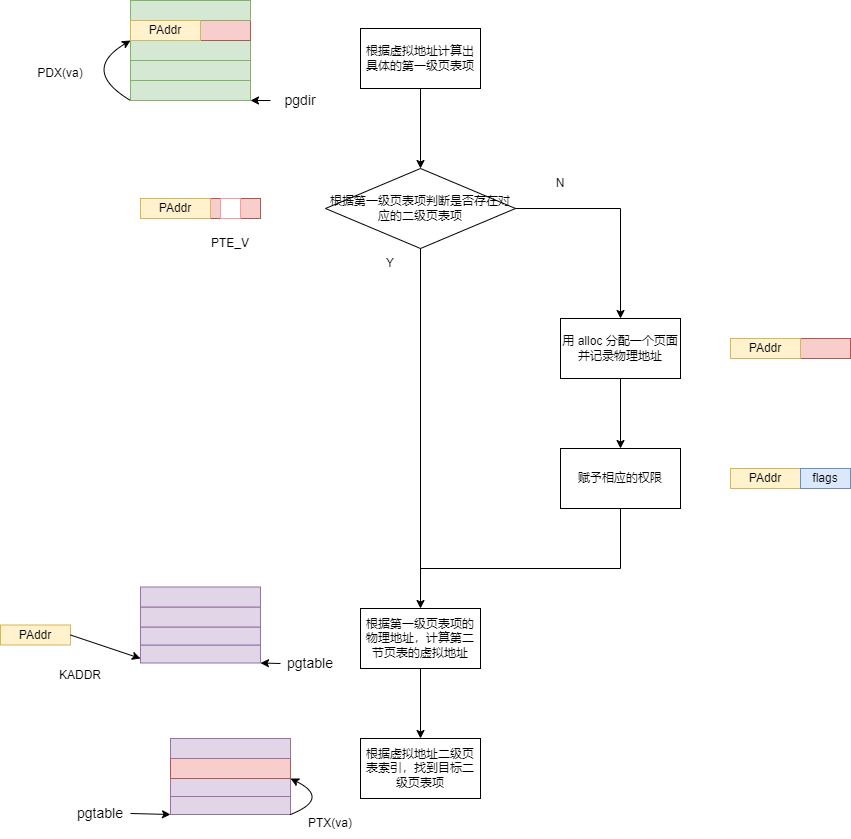

The diagram above was exported from draw.io. Its source (the exported page's mxGraphModel, read from the mxfile embedded in the PNG):
<mxGraphModel dx="1865" dy="649" grid="1" gridSize="10" guides="1" tooltips="1" connect="1" arrows="1" fold="1" page="1" pageScale="1" pageWidth="827" pageHeight="1169" math="0" shadow="0">
  <root>
    <mxCell id="0" />
    <mxCell id="1" parent="0" />
    <mxCell id="qzRtT3ZZk9Q7XNU4nC-g-1" value="根据虚拟地址计算出具体的第一级页表项" style="rounded=0;whiteSpace=wrap;html=1;" vertex="1" parent="1">
      <mxGeometry x="300" y="200" width="120" height="60" as="geometry" />
    </mxCell>
    <mxCell id="qzRtT3ZZk9Q7XNU4nC-g-2" value="" style="rounded=0;whiteSpace=wrap;html=1;fillColor=#d5e8d4;strokeColor=#82b366;" vertex="1" parent="1">
      <mxGeometry x="70" y="252" width="120" height="20" as="geometry" />
    </mxCell>
    <mxCell id="qzRtT3ZZk9Q7XNU4nC-g-3" value="" style="rounded=0;whiteSpace=wrap;html=1;fillColor=#d5e8d4;strokeColor=#82b366;" vertex="1" parent="1">
      <mxGeometry x="70" y="232" width="120" height="20" as="geometry" />
    </mxCell>
    <mxCell id="qzRtT3ZZk9Q7XNU4nC-g-4" value="" style="rounded=0;whiteSpace=wrap;html=1;fillColor=#d5e8d4;strokeColor=#82b366;" vertex="1" parent="1">
      <mxGeometry x="70" y="212" width="120" height="20" as="geometry" />
    </mxCell>
    <mxCell id="qzRtT3ZZk9Q7XNU4nC-g-5" value="" style="rounded=0;whiteSpace=wrap;html=1;fillColor=#f8cecc;strokeColor=#b85450;" vertex="1" parent="1">
      <mxGeometry x="70" y="192" width="120" height="20" as="geometry" />
    </mxCell>
    <mxCell id="qzRtT3ZZk9Q7XNU4nC-g-6" value="" style="curved=1;endArrow=classic;html=1;rounded=0;exitX=0;exitY=1;exitDx=0;exitDy=0;entryX=0;entryY=1;entryDx=0;entryDy=0;" edge="1" parent="1" source="qzRtT3ZZk9Q7XNU4nC-g-2" target="qzRtT3ZZk9Q7XNU4nC-g-5">
      <mxGeometry width="50" height="50" relative="1" as="geometry">
        <mxPoint x="-110" y="352" as="sourcePoint" />
        <mxPoint x="-60" y="302" as="targetPoint" />
        <Array as="points">
          <mxPoint x="20" y="242" />
        </Array>
      </mxGeometry>
    </mxCell>
    <mxCell id="qzRtT3ZZk9Q7XNU4nC-g-7" value="PDX(va)" style="text;html=1;strokeColor=none;fillColor=none;align=center;verticalAlign=middle;whiteSpace=wrap;rounded=0;" vertex="1" parent="1">
      <mxGeometry x="-30" y="230" width="60" height="30" as="geometry" />
    </mxCell>
    <mxCell id="qzRtT3ZZk9Q7XNU4nC-g-8" value="&lt;font style=&quot;font-size: 14px&quot;&gt;pgdir&lt;/font&gt;" style="text;html=1;strokeColor=none;fillColor=none;align=center;verticalAlign=middle;whiteSpace=wrap;rounded=0;" vertex="1" parent="1">
      <mxGeometry x="210" y="257" width="60" height="30" as="geometry" />
    </mxCell>
    <mxCell id="qzRtT3ZZk9Q7XNU4nC-g-9" style="edgeStyle=orthogonalEdgeStyle;rounded=0;orthogonalLoop=1;jettySize=auto;html=1;exitX=0.5;exitY=1;exitDx=0;exitDy=0;" edge="1" parent="1" source="qzRtT3ZZk9Q7XNU4nC-g-8" target="qzRtT3ZZk9Q7XNU4nC-g-8">
      <mxGeometry relative="1" as="geometry" />
    </mxCell>
    <mxCell id="qzRtT3ZZk9Q7XNU4nC-g-10" value="" style="endArrow=classic;html=1;rounded=0;entryX=1;entryY=1;entryDx=0;entryDy=0;exitX=0;exitY=0.5;exitDx=0;exitDy=0;" edge="1" parent="1" source="qzRtT3ZZk9Q7XNU4nC-g-8" target="qzRtT3ZZk9Q7XNU4nC-g-2">
      <mxGeometry width="50" height="50" relative="1" as="geometry">
        <mxPoint x="-110" y="352" as="sourcePoint" />
        <mxPoint x="-60" y="302" as="targetPoint" />
      </mxGeometry>
    </mxCell>
    <mxCell id="qzRtT3ZZk9Q7XNU4nC-g-11" value="" style="rounded=0;whiteSpace=wrap;html=1;fillColor=#d5e8d4;strokeColor=#82b366;" vertex="1" parent="1">
      <mxGeometry x="70" y="172" width="120" height="20" as="geometry" />
    </mxCell>
    <mxCell id="qzRtT3ZZk9Q7XNU4nC-g-12" value="根据第一级页表项判断是否存在对应的二级页表项" style="rhombus;whiteSpace=wrap;html=1;" vertex="1" parent="1">
      <mxGeometry x="265" y="340" width="190" height="80" as="geometry" />
    </mxCell>
    <mxCell id="qzRtT3ZZk9Q7XNU4nC-g-13" value="" style="rounded=0;whiteSpace=wrap;html=1;fillColor=#f8cecc;strokeColor=#b85450;" vertex="1" parent="1">
      <mxGeometry x="80" y="370" width="120" height="20" as="geometry" />
    </mxCell>
    <mxCell id="qzRtT3ZZk9Q7XNU4nC-g-14" value="" style="rounded=0;whiteSpace=wrap;html=1;strokeColor=#FF9999;" vertex="1" parent="1">
      <mxGeometry x="160" y="370" width="20" height="20" as="geometry" />
    </mxCell>
    <mxCell id="qzRtT3ZZk9Q7XNU4nC-g-15" value="PTE_V" style="text;html=1;strokeColor=none;fillColor=none;align=center;verticalAlign=middle;whiteSpace=wrap;rounded=0;" vertex="1" parent="1">
      <mxGeometry x="140" y="400" width="60" height="30" as="geometry" />
    </mxCell>
    <mxCell id="qzRtT3ZZk9Q7XNU4nC-g-16" value="" style="endArrow=classic;html=1;rounded=0;fontColor=#000000;exitX=0.5;exitY=1;exitDx=0;exitDy=0;entryX=0.5;entryY=0;entryDx=0;entryDy=0;" edge="1" parent="1" source="qzRtT3ZZk9Q7XNU4nC-g-1" target="qzRtT3ZZk9Q7XNU4nC-g-12">
      <mxGeometry width="50" height="50" relative="1" as="geometry">
        <mxPoint x="360" y="430" as="sourcePoint" />
        <mxPoint x="410" y="380" as="targetPoint" />
      </mxGeometry>
    </mxCell>
    <mxCell id="qzRtT3ZZk9Q7XNU4nC-g-17" value="" style="endArrow=classic;html=1;rounded=0;fontColor=#000000;exitX=0.5;exitY=1;exitDx=0;exitDy=0;" edge="1" parent="1" source="qzRtT3ZZk9Q7XNU4nC-g-12">
      <mxGeometry width="50" height="50" relative="1" as="geometry">
        <mxPoint x="360" y="430" as="sourcePoint" />
        <mxPoint x="360" y="780" as="targetPoint" />
      </mxGeometry>
    </mxCell>
    <mxCell id="qzRtT3ZZk9Q7XNU4nC-g-19" value="Y" style="text;html=1;strokeColor=none;fillColor=none;align=center;verticalAlign=middle;whiteSpace=wrap;rounded=0;labelBackgroundColor=#FFFFFF;fontColor=#000000;" vertex="1" parent="1">
      <mxGeometry x="300" y="420" width="60" height="30" as="geometry" />
    </mxCell>
    <mxCell id="qzRtT3ZZk9Q7XNU4nC-g-20" value="" style="endArrow=classic;html=1;rounded=0;fontColor=#000000;exitX=1;exitY=0.5;exitDx=0;exitDy=0;entryX=0.5;entryY=0;entryDx=0;entryDy=0;" edge="1" parent="1" source="qzRtT3ZZk9Q7XNU4nC-g-12" target="qzRtT3ZZk9Q7XNU4nC-g-22">
      <mxGeometry width="50" height="50" relative="1" as="geometry">
        <mxPoint x="460" y="400" as="sourcePoint" />
        <mxPoint x="560" y="560" as="targetPoint" />
        <Array as="points">
          <mxPoint x="560" y="380" />
        </Array>
      </mxGeometry>
    </mxCell>
    <mxCell id="qzRtT3ZZk9Q7XNU4nC-g-21" value="N" style="text;html=1;strokeColor=none;fillColor=none;align=center;verticalAlign=middle;whiteSpace=wrap;rounded=0;labelBackgroundColor=#FFFFFF;fontColor=#000000;" vertex="1" parent="1">
      <mxGeometry x="470" y="340" width="60" height="30" as="geometry" />
    </mxCell>
    <mxCell id="qzRtT3ZZk9Q7XNU4nC-g-22" value="用 alloc 分配一个页面并记录物理地址" style="rounded=0;whiteSpace=wrap;html=1;labelBackgroundColor=#FFFFFF;fontColor=#000000;strokeColor=#000000;" vertex="1" parent="1">
      <mxGeometry x="500" y="490" width="120" height="60" as="geometry" />
    </mxCell>
    <mxCell id="qzRtT3ZZk9Q7XNU4nC-g-23" value="" style="rounded=0;whiteSpace=wrap;html=1;fillColor=#f8cecc;strokeColor=#b85450;" vertex="1" parent="1">
      <mxGeometry x="670" y="510" width="120" height="20" as="geometry" />
    </mxCell>
    <mxCell id="qzRtT3ZZk9Q7XNU4nC-g-25" value="PAddr" style="rounded=0;whiteSpace=wrap;html=1;fillColor=#fff2cc;strokeColor=#d6b656;" vertex="1" parent="1">
      <mxGeometry x="670" y="510" width="70" height="20" as="geometry" />
    </mxCell>
    <mxCell id="qzRtT3ZZk9Q7XNU4nC-g-26" value="赋予相应的权限" style="rounded=0;whiteSpace=wrap;html=1;labelBackgroundColor=#FFFFFF;fontColor=#000000;strokeColor=#000000;" vertex="1" parent="1">
      <mxGeometry x="500" y="620" width="120" height="60" as="geometry" />
    </mxCell>
    <mxCell id="qzRtT3ZZk9Q7XNU4nC-g-27" value="" style="endArrow=classic;html=1;rounded=0;fontColor=#000000;exitX=0.5;exitY=1;exitDx=0;exitDy=0;entryX=0.5;entryY=0;entryDx=0;entryDy=0;" edge="1" parent="1" source="qzRtT3ZZk9Q7XNU4nC-g-22" target="qzRtT3ZZk9Q7XNU4nC-g-26">
      <mxGeometry width="50" height="50" relative="1" as="geometry">
        <mxPoint x="270" y="530" as="sourcePoint" />
        <mxPoint x="320" y="480" as="targetPoint" />
      </mxGeometry>
    </mxCell>
    <mxCell id="qzRtT3ZZk9Q7XNU4nC-g-28" value="" style="rounded=0;whiteSpace=wrap;html=1;fillColor=#dae8fc;strokeColor=#6c8ebf;" vertex="1" parent="1">
      <mxGeometry x="670" y="640" width="120" height="20" as="geometry" />
    </mxCell>
    <mxCell id="qzRtT3ZZk9Q7XNU4nC-g-29" value="PAddr" style="rounded=0;whiteSpace=wrap;html=1;fillColor=#fff2cc;strokeColor=#d6b656;" vertex="1" parent="1">
      <mxGeometry x="670" y="640" width="70" height="20" as="geometry" />
    </mxCell>
    <mxCell id="qzRtT3ZZk9Q7XNU4nC-g-31" value="flags" style="rounded=0;whiteSpace=wrap;html=1;fillColor=#dae8fc;strokeColor=#6c8ebf;" vertex="1" parent="1">
      <mxGeometry x="740" y="640" width="50" height="20" as="geometry" />
    </mxCell>
    <mxCell id="qzRtT3ZZk9Q7XNU4nC-g-32" value="" style="endArrow=none;html=1;rounded=0;fontColor=#000000;entryX=0.5;entryY=1;entryDx=0;entryDy=0;" edge="1" parent="1" target="qzRtT3ZZk9Q7XNU4nC-g-26">
      <mxGeometry width="50" height="50" relative="1" as="geometry">
        <mxPoint x="360" y="740" as="sourcePoint" />
        <mxPoint x="440" y="480" as="targetPoint" />
        <Array as="points">
          <mxPoint x="560" y="740" />
        </Array>
      </mxGeometry>
    </mxCell>
    <mxCell id="qzRtT3ZZk9Q7XNU4nC-g-34" value="根据第一级页表项的物理地址，计算第二节页表的虚拟地址" style="rounded=0;whiteSpace=wrap;html=1;" vertex="1" parent="1">
      <mxGeometry x="300" y="780" width="120" height="60" as="geometry" />
    </mxCell>
    <mxCell id="qzRtT3ZZk9Q7XNU4nC-g-35" value="PAddr" style="rounded=0;whiteSpace=wrap;html=1;fillColor=#fff2cc;strokeColor=#d6b656;" vertex="1" parent="1">
      <mxGeometry x="-60" y="796.5" width="70" height="20" as="geometry" />
    </mxCell>
    <mxCell id="qzRtT3ZZk9Q7XNU4nC-g-36" value="PAddr" style="rounded=0;whiteSpace=wrap;html=1;fillColor=#fff2cc;strokeColor=#d6b656;" vertex="1" parent="1">
      <mxGeometry x="70" y="192" width="70" height="20" as="geometry" />
    </mxCell>
    <mxCell id="qzRtT3ZZk9Q7XNU4nC-g-37" value="PAddr" style="rounded=0;whiteSpace=wrap;html=1;fillColor=#fff2cc;strokeColor=#d6b656;" vertex="1" parent="1">
      <mxGeometry x="80" y="370" width="70" height="20" as="geometry" />
    </mxCell>
    <mxCell id="qzRtT3ZZk9Q7XNU4nC-g-38" value="" style="endArrow=classic;html=1;rounded=0;fontColor=#000000;exitX=1;exitY=0.5;exitDx=0;exitDy=0;entryX=0;entryY=0.75;entryDx=0;entryDy=0;" edge="1" parent="1" source="qzRtT3ZZk9Q7XNU4nC-g-35" target="qzRtT3ZZk9Q7XNU4nC-g-39">
      <mxGeometry width="50" height="50" relative="1" as="geometry">
        <mxPoint x="-90" y="696.5" as="sourcePoint" />
        <mxPoint x="60" y="796.5" as="targetPoint" />
      </mxGeometry>
    </mxCell>
    <mxCell id="qzRtT3ZZk9Q7XNU4nC-g-39" value="" style="rounded=0;whiteSpace=wrap;html=1;fillColor=#e1d5e7;strokeColor=#9673a6;" vertex="1" parent="1">
      <mxGeometry x="80" y="816.5" width="120" height="18" as="geometry" />
    </mxCell>
    <mxCell id="qzRtT3ZZk9Q7XNU4nC-g-42" value="" style="rounded=0;whiteSpace=wrap;html=1;fillColor=#e1d5e7;strokeColor=#9673a6;" vertex="1" parent="1">
      <mxGeometry x="80" y="798.5" width="120" height="18" as="geometry" />
    </mxCell>
    <mxCell id="qzRtT3ZZk9Q7XNU4nC-g-43" value="" style="rounded=0;whiteSpace=wrap;html=1;fillColor=#e1d5e7;strokeColor=#9673a6;" vertex="1" parent="1">
      <mxGeometry x="80" y="778.5" width="120" height="20" as="geometry" />
    </mxCell>
    <mxCell id="qzRtT3ZZk9Q7XNU4nC-g-44" value="" style="rounded=0;whiteSpace=wrap;html=1;fillColor=#e1d5e7;strokeColor=#9673a6;" vertex="1" parent="1">
      <mxGeometry x="80" y="758.5" width="120" height="20" as="geometry" />
    </mxCell>
    <mxCell id="qzRtT3ZZk9Q7XNU4nC-g-45" value="KADDR" style="text;html=1;strokeColor=none;fillColor=none;align=center;verticalAlign=middle;whiteSpace=wrap;rounded=0;labelBackgroundColor=#FFFFFF;fontColor=#000000;" vertex="1" parent="1">
      <mxGeometry x="-10" y="831.5" width="60" height="30" as="geometry" />
    </mxCell>
    <mxCell id="qzRtT3ZZk9Q7XNU4nC-g-46" value="根据虚拟地址二级页表索引，找到目标二级页表项" style="rounded=0;whiteSpace=wrap;html=1;" vertex="1" parent="1">
      <mxGeometry x="300" y="910" width="120" height="60" as="geometry" />
    </mxCell>
    <mxCell id="qzRtT3ZZk9Q7XNU4nC-g-47" value="" style="endArrow=classic;html=1;rounded=0;fontColor=#000000;exitX=0.5;exitY=1;exitDx=0;exitDy=0;entryX=0.5;entryY=0;entryDx=0;entryDy=0;" edge="1" parent="1" source="qzRtT3ZZk9Q7XNU4nC-g-34" target="qzRtT3ZZk9Q7XNU4nC-g-46">
      <mxGeometry width="50" height="50" relative="1" as="geometry">
        <mxPoint x="340" y="760" as="sourcePoint" />
        <mxPoint x="390" y="710" as="targetPoint" />
      </mxGeometry>
    </mxCell>
    <mxCell id="qzRtT3ZZk9Q7XNU4nC-g-48" value="" style="rounded=0;whiteSpace=wrap;html=1;fillColor=#e1d5e7;strokeColor=#9673a6;" vertex="1" parent="1">
      <mxGeometry x="110" y="968" width="120" height="18" as="geometry" />
    </mxCell>
    <mxCell id="qzRtT3ZZk9Q7XNU4nC-g-49" value="" style="rounded=0;whiteSpace=wrap;html=1;fillColor=#e1d5e7;strokeColor=#9673a6;" vertex="1" parent="1">
      <mxGeometry x="110" y="950" width="120" height="18" as="geometry" />
    </mxCell>
    <mxCell id="qzRtT3ZZk9Q7XNU4nC-g-50" value="" style="rounded=0;whiteSpace=wrap;html=1;fillColor=#f8cecc;strokeColor=#b85450;" vertex="1" parent="1">
      <mxGeometry x="110" y="930" width="120" height="20" as="geometry" />
    </mxCell>
    <mxCell id="qzRtT3ZZk9Q7XNU4nC-g-51" value="" style="rounded=0;whiteSpace=wrap;html=1;fillColor=#e1d5e7;strokeColor=#9673a6;" vertex="1" parent="1">
      <mxGeometry x="110" y="910" width="120" height="20" as="geometry" />
    </mxCell>
    <mxCell id="qzRtT3ZZk9Q7XNU4nC-g-52" value="pgtable" style="text;html=1;strokeColor=none;fillColor=none;align=center;verticalAlign=middle;whiteSpace=wrap;rounded=0;labelBackgroundColor=#FFFFFF;fontSize=14;fontColor=#000000;" vertex="1" parent="1">
      <mxGeometry x="220" y="820" width="60" height="30" as="geometry" />
    </mxCell>
    <mxCell id="qzRtT3ZZk9Q7XNU4nC-g-53" value="" style="endArrow=classic;html=1;rounded=0;fontSize=14;fontColor=#000000;entryX=1;entryY=1;entryDx=0;entryDy=0;exitX=0;exitY=0.5;exitDx=0;exitDy=0;" edge="1" parent="1" source="qzRtT3ZZk9Q7XNU4nC-g-52" target="qzRtT3ZZk9Q7XNU4nC-g-39">
      <mxGeometry width="50" height="50" relative="1" as="geometry">
        <mxPoint x="340" y="850" as="sourcePoint" />
        <mxPoint x="390" y="800" as="targetPoint" />
      </mxGeometry>
    </mxCell>
    <mxCell id="qzRtT3ZZk9Q7XNU4nC-g-54" value="pgtable" style="text;html=1;strokeColor=none;fillColor=none;align=center;verticalAlign=middle;whiteSpace=wrap;rounded=0;labelBackgroundColor=#FFFFFF;fontSize=14;fontColor=#000000;" vertex="1" parent="1">
      <mxGeometry x="10" y="970" width="60" height="30" as="geometry" />
    </mxCell>
    <mxCell id="qzRtT3ZZk9Q7XNU4nC-g-55" value="" style="endArrow=classic;html=1;rounded=0;fontSize=14;fontColor=#000000;exitX=1;exitY=0.5;exitDx=0;exitDy=0;entryX=0;entryY=1;entryDx=0;entryDy=0;" edge="1" parent="1" source="qzRtT3ZZk9Q7XNU4nC-g-54" target="qzRtT3ZZk9Q7XNU4nC-g-48">
      <mxGeometry width="50" height="50" relative="1" as="geometry">
        <mxPoint x="340" y="850" as="sourcePoint" />
        <mxPoint x="390" y="800" as="targetPoint" />
      </mxGeometry>
    </mxCell>
    <mxCell id="qzRtT3ZZk9Q7XNU4nC-g-56" value="" style="curved=1;endArrow=classic;html=1;rounded=0;fontSize=14;fontColor=#000000;entryX=1;entryY=1;entryDx=0;entryDy=0;exitX=1;exitY=1;exitDx=0;exitDy=0;" edge="1" parent="1" source="qzRtT3ZZk9Q7XNU4nC-g-48" target="qzRtT3ZZk9Q7XNU4nC-g-50">
      <mxGeometry width="50" height="50" relative="1" as="geometry">
        <mxPoint x="340" y="950" as="sourcePoint" />
        <mxPoint x="390" y="900" as="targetPoint" />
        <Array as="points">
          <mxPoint x="270" y="970" />
        </Array>
      </mxGeometry>
    </mxCell>
    <mxCell id="qzRtT3ZZk9Q7XNU4nC-g-57" value="PTX(va)" style="text;html=1;strokeColor=none;fillColor=none;align=center;verticalAlign=middle;whiteSpace=wrap;rounded=0;" vertex="1" parent="1">
      <mxGeometry x="240" y="980" width="60" height="30" as="geometry" />
    </mxCell>
  </root>
</mxGraphModel>